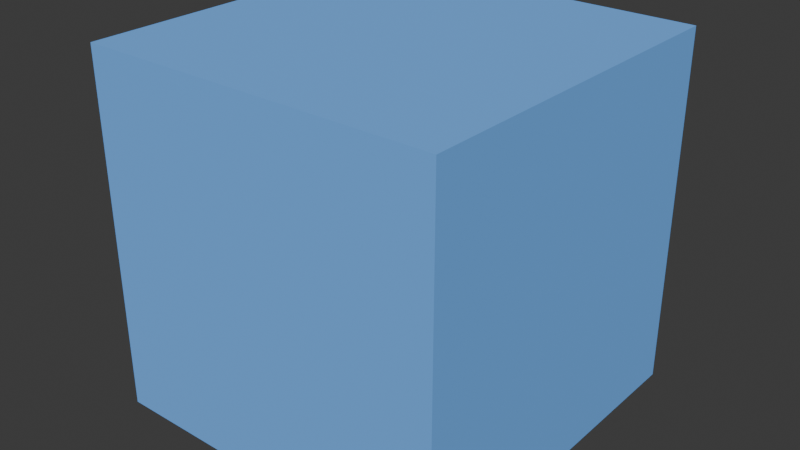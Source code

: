 # Source: world.blend  (saved by Blender 4.1.23; exported with 4.5.12 LTS)
import bpy
from mathutils import Matrix  # noqa: F401  (used for matrix-valued properties, if any)

bpy.ops.wm.read_factory_settings(use_empty=True)
scene = bpy.context.scene
scene.name = 'Scene'

# ---- collections
col_collection = bpy.data.collections.new('Collection'); scene.collection.children.link(col_collection)

# ---- materials (node trees are filled in below, after node groups)
mat_material = bpy.data.materials.new('Material')
mat_material.alpha_threshold = 0.0
mat_material.use_backface_culling = True
mat_material.roughness = 0.5
mat_material.line_color = (0.0, 0.0, 0.0, 1.0)

# ---- material node trees
mat_material.use_nodes = True; mat_material.node_tree.nodes.clear()
_N = mat_material.node_tree.nodes; _L = mat_material.node_tree.links
n0 = _N.new('ShaderNodeOutputMaterial'); n0.name = 'Material Output'; n0.location = (300, 300)
n1 = _N.new('ShaderNodeBsdfPrincipled'); n1.name = 'Principled BSDF'; n1.location = (-40, 300)
n1.inputs[0].default_value = (0.1639, 0.4563, 1.0, 1.0)
n1.inputs[2].default_value = 1.0
n1.inputs[3].default_value = 1.45
_L.new(n1.outputs[0], n0.inputs[0])
n0.is_active_output = True

# ---- world
world_world = bpy.data.worlds.new('World'); scene.world = world_world
world_world.use_nodes = True; world_world.node_tree.nodes.clear()
_N = world_world.node_tree.nodes; _L = world_world.node_tree.links
n0 = _N.new('ShaderNodeOutputWorld'); n0.name = 'World Output'; n0.location = (300, 300)
n1 = _N.new('ShaderNodeBackground'); n1.name = 'Background'; n1.location = (10, 300)
n1.inputs[0].default_value = (0.05088, 0.05088, 0.05088, 1.0)
_L.new(n1.outputs[0], n0.inputs[0])
n0.is_active_output = True
world_world.color = (0.05088, 0.05088, 0.05088)
world_world.use_sun_shadow = False
world_world.sun_shadow_jitter_overblur = 0.0

# ---- meshes
me_cube = bpy.data.meshes.new('Cube')
me_cube.from_pydata([(10.0, 10.0, 10.0), (10.0, 10.0, -10.0), (10.0, -10.0, 10.0), (10.0, -10.0, -10.0), (-10.0, 10.0, 10.0), (-10.0, 10.0, -10.0), (-10.0, -10.0, 10.0), (-10.0, -10.0, -10.0)], [], [(0, 2, 6, 4), (3, 7, 6, 2), (7, 5, 4, 6), (5, 7, 3, 1), (1, 3, 2, 0), (5, 1, 0, 4)])
_uv = me_cube.uv_layers.new(name='UVMap')
_uv.uv.foreach_set('vector', [0.625, 0.5, 0.625, 0.75, 0.875, 0.75, 0.875, 0.5, 0.375, 0.75, 0.375, 1.0, 0.625, 1.0, 0.625, 0.75, 0.375, 0.0, 0.375, 0.25, 0.625, 0.25, 0.625, 0.0, 0.125, 0.5, 0.125, 0.75, 0.375, 0.75, 0.375, 0.5, 0.375, 0.5, 0.375, 0.75, 0.625, 0.75, 0.625, 0.5, 0.375, 0.25, 0.375, 0.5, 0.625, 0.5, 0.625, 0.25])
me_cube.materials.append(mat_material)
me_cube.use_mirror_vertex_groups = False
me_cube.update()

# ---- objects
ob_world_col = bpy.data.objects.new('World-col', me_cube)

# ---- transforms, parenting, visibility, modifiers, constraints
ob_world_col.location = (0.0, 0.0, 0.0)
ob_world_col.lock_rotations_4d = False
ob_world_col.empty_display_type = 'ARROWS'
ob_world_col.lineart.crease_threshold = 0.0

# ---- collection membership
col_collection.objects.link(ob_world_col)

# ---- scene / render settings (as saved in the file)
scene.frame_start = 1; scene.frame_end = 250; scene.frame_set(1)
scene.render.engine = 'BLENDER_EEVEE_NEXT'
scene.cycles.sampling_pattern = 'TABULATED_SOBOL'
scene.eevee.ray_tracing_options.trace_max_roughness = 0.0
bpy.context.view_layer.update()

# ---- added for rendering (the .blend has no active camera and no usable light): camera, sun
cam_auto = bpy.data.cameras.new('AutoCamera')
cam_auto.lens = 50.0
cam_auto.sensor_width = 36.0
cam_auto.clip_end = 1000.0
ob_auto_camera = bpy.data.objects.new('AutoCamera', cam_auto)
scene.collection.objects.link(ob_auto_camera)
ob_auto_camera.location = (32.0507, -38.4609, 25.6406)
ob_auto_camera.rotation_euler = (1.09748, -7.21219e-08, 0.694738)
scene.camera = ob_auto_camera
light_auto_sun = bpy.data.lights.new('AutoSun', 'SUN')
light_auto_sun.energy = 3.0
light_auto_sun.angle = 0.0523599
ob_auto_sun = bpy.data.objects.new('AutoSun', light_auto_sun)
scene.collection.objects.link(ob_auto_sun)
ob_auto_sun.rotation_euler = (0.872665, 0.174533, 0.523599)
bpy.context.view_layer.update()
